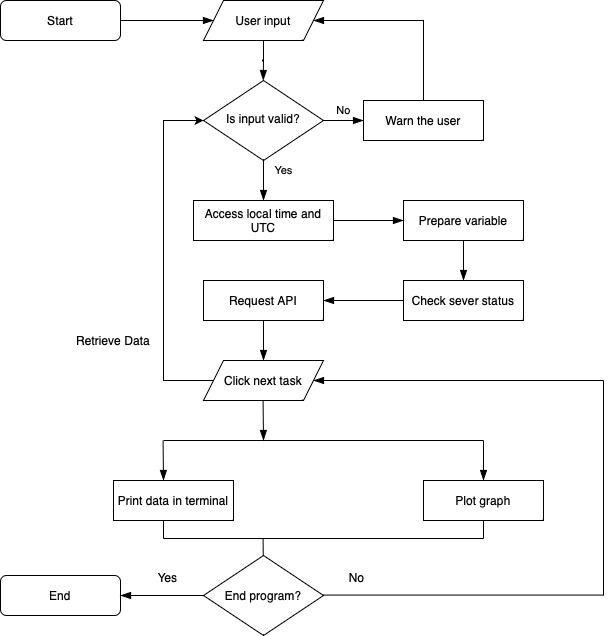

The diagram above was exported from draw.io. Its source (the exported page's mxGraphModel, read from the mxfile embedded in the PNG):
<mxGraphModel dx="1113" dy="768" grid="0" gridSize="10" guides="1" tooltips="1" connect="1" arrows="1" fold="1" page="1" pageScale="1" pageWidth="827" pageHeight="1169" math="0" shadow="0">
  <root>
    <mxCell id="WIyWlLk6GJQsqaUBKTNV-0" />
    <mxCell id="WIyWlLk6GJQsqaUBKTNV-1" parent="WIyWlLk6GJQsqaUBKTNV-0" />
    <mxCell id="WIyWlLk6GJQsqaUBKTNV-3" value="Start" style="rounded=1;whiteSpace=wrap;html=1;fontSize=12;glass=0;strokeWidth=1;shadow=0;" parent="WIyWlLk6GJQsqaUBKTNV-1" vertex="1">
      <mxGeometry x="80" y="201" width="120" height="40" as="geometry" />
    </mxCell>
    <mxCell id="WIyWlLk6GJQsqaUBKTNV-4" value="" style="rounded=0;html=1;jettySize=auto;orthogonalLoop=1;fontSize=11;endArrow=blockThin;endFill=1;endSize=8;strokeWidth=1;shadow=0;labelBackgroundColor=none;edgeStyle=orthogonalEdgeStyle;exitX=0.5;exitY=1;exitDx=0;exitDy=0;" parent="WIyWlLk6GJQsqaUBKTNV-1" source="dXqlaUFnrpDWbHvw3uFt-0" edge="1">
      <mxGeometry y="20" relative="1" as="geometry">
        <mxPoint as="offset" />
        <mxPoint x="342.74" y="241" as="sourcePoint" />
        <mxPoint x="342.74" y="281" as="targetPoint" />
      </mxGeometry>
    </mxCell>
    <mxCell id="WIyWlLk6GJQsqaUBKTNV-8" value="Yes" style="rounded=0;html=1;jettySize=auto;orthogonalLoop=1;fontSize=11;endArrow=blockThin;endFill=1;endSize=8;strokeWidth=1;shadow=0;labelBackgroundColor=none;edgeStyle=orthogonalEdgeStyle;" parent="WIyWlLk6GJQsqaUBKTNV-1" source="WIyWlLk6GJQsqaUBKTNV-10" edge="1">
      <mxGeometry x="-0.5065" y="20" relative="1" as="geometry">
        <mxPoint as="offset" />
        <mxPoint x="343" y="401" as="targetPoint" />
      </mxGeometry>
    </mxCell>
    <mxCell id="WIyWlLk6GJQsqaUBKTNV-9" value="No" style="edgeStyle=orthogonalEdgeStyle;rounded=0;html=1;jettySize=auto;orthogonalLoop=1;fontSize=11;endArrow=blockThin;endFill=1;endSize=8;strokeWidth=1;shadow=0;labelBackgroundColor=none;" parent="WIyWlLk6GJQsqaUBKTNV-1" source="WIyWlLk6GJQsqaUBKTNV-10" target="WIyWlLk6GJQsqaUBKTNV-12" edge="1">
      <mxGeometry y="10" relative="1" as="geometry">
        <mxPoint as="offset" />
      </mxGeometry>
    </mxCell>
    <mxCell id="WIyWlLk6GJQsqaUBKTNV-10" value="Is input valid?" style="rhombus;whiteSpace=wrap;html=1;shadow=0;fontFamily=Helvetica;fontSize=12;align=center;strokeWidth=1;spacing=6;spacingTop=-4;" parent="WIyWlLk6GJQsqaUBKTNV-1" vertex="1">
      <mxGeometry x="283" y="281" width="120" height="80" as="geometry" />
    </mxCell>
    <mxCell id="WIyWlLk6GJQsqaUBKTNV-11" value="Access local time and UTC" style="rounded=0;whiteSpace=wrap;html=1;fontSize=12;glass=0;strokeWidth=1;shadow=0;" parent="WIyWlLk6GJQsqaUBKTNV-1" vertex="1">
      <mxGeometry x="273" y="401" width="140" height="40" as="geometry" />
    </mxCell>
    <mxCell id="WIyWlLk6GJQsqaUBKTNV-12" value="Warn the user" style="rounded=0;whiteSpace=wrap;html=1;fontSize=12;glass=0;strokeWidth=1;shadow=0;" parent="WIyWlLk6GJQsqaUBKTNV-1" vertex="1">
      <mxGeometry x="443" y="301" width="120" height="40" as="geometry" />
    </mxCell>
    <mxCell id="dXqlaUFnrpDWbHvw3uFt-0" value="User input" style="shape=parallelogram;perimeter=parallelogramPerimeter;whiteSpace=wrap;html=1;fixedSize=1;" vertex="1" parent="WIyWlLk6GJQsqaUBKTNV-1">
      <mxGeometry x="283" y="201" width="120" height="40" as="geometry" />
    </mxCell>
    <mxCell id="dXqlaUFnrpDWbHvw3uFt-3" value="" style="rounded=0;html=1;jettySize=auto;orthogonalLoop=1;fontSize=11;endArrow=blockThin;endFill=1;endSize=8;strokeWidth=1;shadow=0;labelBackgroundColor=none;edgeStyle=orthogonalEdgeStyle;exitX=0.5;exitY=0;exitDx=0;exitDy=0;" edge="1" parent="WIyWlLk6GJQsqaUBKTNV-1" source="WIyWlLk6GJQsqaUBKTNV-12" target="dXqlaUFnrpDWbHvw3uFt-0">
      <mxGeometry y="20" relative="1" as="geometry">
        <mxPoint as="offset" />
        <mxPoint x="353" y="251" as="sourcePoint" />
        <mxPoint x="352.74" y="291" as="targetPoint" />
        <Array as="points">
          <mxPoint x="503" y="221" />
        </Array>
      </mxGeometry>
    </mxCell>
    <mxCell id="dXqlaUFnrpDWbHvw3uFt-7" value="" style="edgeStyle=orthogonalEdgeStyle;rounded=0;orthogonalLoop=1;jettySize=auto;html=1;endArrow=blockThin;endFill=1;endSize=8;" edge="1" parent="WIyWlLk6GJQsqaUBKTNV-1" source="dXqlaUFnrpDWbHvw3uFt-4" target="dXqlaUFnrpDWbHvw3uFt-6">
      <mxGeometry relative="1" as="geometry" />
    </mxCell>
    <mxCell id="dXqlaUFnrpDWbHvw3uFt-4" value="Prepare variable" style="whiteSpace=wrap;html=1;rounded=0;glass=0;strokeWidth=1;shadow=0;" vertex="1" parent="WIyWlLk6GJQsqaUBKTNV-1">
      <mxGeometry x="483" y="401" width="120" height="40" as="geometry" />
    </mxCell>
    <mxCell id="dXqlaUFnrpDWbHvw3uFt-9" value="" style="edgeStyle=orthogonalEdgeStyle;rounded=0;orthogonalLoop=1;jettySize=auto;html=1;endArrow=blockThin;endFill=1;endSize=8;" edge="1" parent="WIyWlLk6GJQsqaUBKTNV-1" source="dXqlaUFnrpDWbHvw3uFt-6" target="dXqlaUFnrpDWbHvw3uFt-8">
      <mxGeometry relative="1" as="geometry" />
    </mxCell>
    <mxCell id="dXqlaUFnrpDWbHvw3uFt-6" value="Check sever status" style="whiteSpace=wrap;html=1;rounded=0;glass=0;strokeWidth=1;shadow=0;" vertex="1" parent="WIyWlLk6GJQsqaUBKTNV-1">
      <mxGeometry x="483" y="481" width="120" height="40" as="geometry" />
    </mxCell>
    <mxCell id="dXqlaUFnrpDWbHvw3uFt-8" value="Request API" style="whiteSpace=wrap;html=1;rounded=0;glass=0;strokeWidth=1;shadow=0;" vertex="1" parent="WIyWlLk6GJQsqaUBKTNV-1">
      <mxGeometry x="283" y="481" width="120" height="40" as="geometry" />
    </mxCell>
    <mxCell id="dXqlaUFnrpDWbHvw3uFt-13" value="" style="endArrow=classic;html=1;rounded=0;exitX=0;exitY=0.5;exitDx=0;exitDy=0;entryX=0;entryY=0.5;entryDx=0;entryDy=0;" edge="1" parent="WIyWlLk6GJQsqaUBKTNV-1" source="dXqlaUFnrpDWbHvw3uFt-12" target="WIyWlLk6GJQsqaUBKTNV-10">
      <mxGeometry width="50" height="50" relative="1" as="geometry">
        <mxPoint x="363" y="451" as="sourcePoint" />
        <mxPoint x="243" y="221" as="targetPoint" />
        <Array as="points">
          <mxPoint x="243" y="581" />
          <mxPoint x="243" y="481" />
          <mxPoint x="243" y="321" />
        </Array>
      </mxGeometry>
    </mxCell>
    <mxCell id="dXqlaUFnrpDWbHvw3uFt-14" value="Retrieve Data" style="text;html=1;strokeColor=none;fillColor=none;align=center;verticalAlign=middle;whiteSpace=wrap;rounded=0;" vertex="1" parent="WIyWlLk6GJQsqaUBKTNV-1">
      <mxGeometry x="143" y="521" width="100" height="40" as="geometry" />
    </mxCell>
    <mxCell id="dXqlaUFnrpDWbHvw3uFt-19" value="" style="endArrow=none;html=1;rounded=0;" edge="1" parent="WIyWlLk6GJQsqaUBKTNV-1">
      <mxGeometry width="50" height="50" relative="1" as="geometry">
        <mxPoint x="243" y="641" as="sourcePoint" />
        <mxPoint x="563" y="641" as="targetPoint" />
      </mxGeometry>
    </mxCell>
    <mxCell id="dXqlaUFnrpDWbHvw3uFt-20" value="" style="endArrow=none;startArrow=blockThin;html=1;rounded=0;startFill=1;endFill=0;endSize=7;startSize=8;" edge="1" parent="WIyWlLk6GJQsqaUBKTNV-1">
      <mxGeometry width="50" height="50" relative="1" as="geometry">
        <mxPoint x="243" y="681" as="sourcePoint" />
        <mxPoint x="242.57999999999998" y="641" as="targetPoint" />
      </mxGeometry>
    </mxCell>
    <mxCell id="dXqlaUFnrpDWbHvw3uFt-22" value="" style="endArrow=none;startArrow=blockThin;html=1;rounded=0;startFill=1;endFill=0;startSize=8;" edge="1" parent="WIyWlLk6GJQsqaUBKTNV-1">
      <mxGeometry width="50" height="50" relative="1" as="geometry">
        <mxPoint x="563" y="681" as="sourcePoint" />
        <mxPoint x="563" y="641" as="targetPoint" />
      </mxGeometry>
    </mxCell>
    <mxCell id="dXqlaUFnrpDWbHvw3uFt-25" value="Plot graph" style="rounded=0;whiteSpace=wrap;html=1;" vertex="1" parent="WIyWlLk6GJQsqaUBKTNV-1">
      <mxGeometry x="503" y="681" width="120" height="40" as="geometry" />
    </mxCell>
    <mxCell id="dXqlaUFnrpDWbHvw3uFt-26" value="Print data in terminal" style="rounded=0;whiteSpace=wrap;html=1;" vertex="1" parent="WIyWlLk6GJQsqaUBKTNV-1">
      <mxGeometry x="193" y="681" width="120" height="40" as="geometry" />
    </mxCell>
    <mxCell id="dXqlaUFnrpDWbHvw3uFt-27" value="" style="endArrow=none;html=1;rounded=0;" edge="1" parent="WIyWlLk6GJQsqaUBKTNV-1">
      <mxGeometry width="50" height="50" relative="1" as="geometry">
        <mxPoint x="243" y="739" as="sourcePoint" />
        <mxPoint x="563" y="739" as="targetPoint" />
      </mxGeometry>
    </mxCell>
    <mxCell id="dXqlaUFnrpDWbHvw3uFt-28" value="" style="endArrow=blockThin;html=1;rounded=0;entryX=1;entryY=0.5;entryDx=0;entryDy=0;endSize=8;endFill=1;" edge="1" parent="WIyWlLk6GJQsqaUBKTNV-1" target="dXqlaUFnrpDWbHvw3uFt-12">
      <mxGeometry width="50" height="50" relative="1" as="geometry">
        <mxPoint x="683" y="581" as="sourcePoint" />
        <mxPoint x="393" y="651" as="targetPoint" />
      </mxGeometry>
    </mxCell>
    <mxCell id="dXqlaUFnrpDWbHvw3uFt-33" value="" style="endArrow=none;html=1;rounded=0;" edge="1" parent="WIyWlLk6GJQsqaUBKTNV-1">
      <mxGeometry width="50" height="50" relative="1" as="geometry">
        <mxPoint x="683" y="581" as="sourcePoint" />
        <mxPoint x="683" y="796" as="targetPoint" />
      </mxGeometry>
    </mxCell>
    <mxCell id="dXqlaUFnrpDWbHvw3uFt-36" value="" style="endArrow=none;html=1;rounded=0;" edge="1" parent="WIyWlLk6GJQsqaUBKTNV-1">
      <mxGeometry width="50" height="50" relative="1" as="geometry">
        <mxPoint x="343" y="779" as="sourcePoint" />
        <mxPoint x="342.58000000000004" y="739" as="targetPoint" />
      </mxGeometry>
    </mxCell>
    <mxCell id="dXqlaUFnrpDWbHvw3uFt-37" value="" style="endArrow=none;html=1;rounded=0;" edge="1" parent="WIyWlLk6GJQsqaUBKTNV-1">
      <mxGeometry width="50" height="50" relative="1" as="geometry">
        <mxPoint x="343" y="795.58" as="sourcePoint" />
        <mxPoint x="683" y="795.58" as="targetPoint" />
      </mxGeometry>
    </mxCell>
    <mxCell id="dXqlaUFnrpDWbHvw3uFt-39" value="" style="edgeStyle=orthogonalEdgeStyle;rounded=0;orthogonalLoop=1;jettySize=auto;html=1;endSize=8;endArrow=blockThin;endFill=1;" edge="1" parent="WIyWlLk6GJQsqaUBKTNV-1" source="dXqlaUFnrpDWbHvw3uFt-8" target="dXqlaUFnrpDWbHvw3uFt-12">
      <mxGeometry relative="1" as="geometry">
        <mxPoint x="353" y="521" as="sourcePoint" />
        <mxPoint x="343" y="721" as="targetPoint" />
      </mxGeometry>
    </mxCell>
    <mxCell id="dXqlaUFnrpDWbHvw3uFt-12" value="Click next task" style="shape=parallelogram;perimeter=parallelogramPerimeter;whiteSpace=wrap;html=1;fixedSize=1;" vertex="1" parent="WIyWlLk6GJQsqaUBKTNV-1">
      <mxGeometry x="283" y="561" width="120" height="40" as="geometry" />
    </mxCell>
    <mxCell id="dXqlaUFnrpDWbHvw3uFt-40" value="" style="endArrow=none;html=1;rounded=0;startArrow=blockThin;startFill=1;startSize=8;" edge="1" parent="WIyWlLk6GJQsqaUBKTNV-1">
      <mxGeometry width="50" height="50" relative="1" as="geometry">
        <mxPoint x="343" y="641" as="sourcePoint" />
        <mxPoint x="342.58000000000004" y="601" as="targetPoint" />
      </mxGeometry>
    </mxCell>
    <mxCell id="dXqlaUFnrpDWbHvw3uFt-41" value="End program?" style="rhombus;whiteSpace=wrap;html=1;" vertex="1" parent="WIyWlLk6GJQsqaUBKTNV-1">
      <mxGeometry x="283" y="756" width="120" height="80" as="geometry" />
    </mxCell>
    <mxCell id="dXqlaUFnrpDWbHvw3uFt-42" value="End" style="rounded=1;whiteSpace=wrap;html=1;" vertex="1" parent="WIyWlLk6GJQsqaUBKTNV-1">
      <mxGeometry x="80" y="776" width="120" height="40" as="geometry" />
    </mxCell>
    <mxCell id="dXqlaUFnrpDWbHvw3uFt-43" value="" style="endArrow=blockThin;html=1;rounded=0;exitX=0;exitY=0.5;exitDx=0;exitDy=0;startSize=8;endSize=8;endFill=1;entryX=1;entryY=0.5;entryDx=0;entryDy=0;" edge="1" parent="WIyWlLk6GJQsqaUBKTNV-1" source="dXqlaUFnrpDWbHvw3uFt-41" target="dXqlaUFnrpDWbHvw3uFt-42">
      <mxGeometry width="50" height="50" relative="1" as="geometry">
        <mxPoint x="383" y="716" as="sourcePoint" />
        <mxPoint x="343" y="871" as="targetPoint" />
      </mxGeometry>
    </mxCell>
    <mxCell id="dXqlaUFnrpDWbHvw3uFt-46" value="No" style="text;html=1;strokeColor=none;fillColor=none;align=center;verticalAlign=middle;whiteSpace=wrap;rounded=0;" vertex="1" parent="WIyWlLk6GJQsqaUBKTNV-1">
      <mxGeometry x="414" y="768" width="45" height="19" as="geometry" />
    </mxCell>
    <mxCell id="dXqlaUFnrpDWbHvw3uFt-48" value="Yes" style="text;html=1;strokeColor=none;fillColor=none;align=center;verticalAlign=middle;whiteSpace=wrap;rounded=0;" vertex="1" parent="WIyWlLk6GJQsqaUBKTNV-1">
      <mxGeometry x="225" y="768" width="45" height="19" as="geometry" />
    </mxCell>
    <mxCell id="dXqlaUFnrpDWbHvw3uFt-50" value="" style="endArrow=blockThin;html=1;exitX=1;exitY=0.5;exitDx=0;exitDy=0;entryX=0;entryY=0.5;entryDx=0;entryDy=0;endSize=8;endFill=1;" edge="1" parent="WIyWlLk6GJQsqaUBKTNV-1" source="WIyWlLk6GJQsqaUBKTNV-11" target="dXqlaUFnrpDWbHvw3uFt-4">
      <mxGeometry width="50" height="50" relative="1" as="geometry">
        <mxPoint x="365" y="655" as="sourcePoint" />
        <mxPoint x="415" y="605" as="targetPoint" />
      </mxGeometry>
    </mxCell>
    <mxCell id="dXqlaUFnrpDWbHvw3uFt-54" value="" style="endArrow=blockThin;html=1;entryX=0;entryY=0.5;entryDx=0;entryDy=0;endFill=1;endSize=8;" edge="1" parent="WIyWlLk6GJQsqaUBKTNV-1" target="dXqlaUFnrpDWbHvw3uFt-0">
      <mxGeometry width="50" height="50" relative="1" as="geometry">
        <mxPoint x="200" y="221" as="sourcePoint" />
        <mxPoint x="250" y="171" as="targetPoint" />
      </mxGeometry>
    </mxCell>
    <mxCell id="dXqlaUFnrpDWbHvw3uFt-55" value="" style="endArrow=none;html=1;rounded=0;" edge="1" parent="WIyWlLk6GJQsqaUBKTNV-1">
      <mxGeometry width="50" height="50" relative="1" as="geometry">
        <mxPoint x="243" y="739" as="sourcePoint" />
        <mxPoint x="243" y="721" as="targetPoint" />
      </mxGeometry>
    </mxCell>
    <mxCell id="dXqlaUFnrpDWbHvw3uFt-56" value="" style="endArrow=none;html=1;rounded=0;" edge="1" parent="WIyWlLk6GJQsqaUBKTNV-1">
      <mxGeometry width="50" height="50" relative="1" as="geometry">
        <mxPoint x="563" y="739" as="sourcePoint" />
        <mxPoint x="563" y="721" as="targetPoint" />
      </mxGeometry>
    </mxCell>
  </root>
</mxGraphModel>